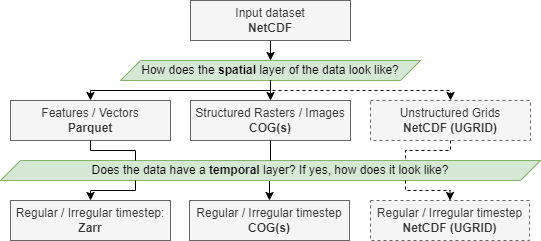

The diagram above was exported from draw.io. Its source (the exported page's mxGraphModel, read from the mxfile embedded in the PNG):
<mxGraphModel dx="1434" dy="764" grid="1" gridSize="10" guides="1" tooltips="1" connect="1" arrows="1" fold="1" page="1" pageScale="1" pageWidth="827" pageHeight="1169" background="#ffffff" math="0" shadow="0">
  <root>
    <mxCell id="0" />
    <mxCell id="1" parent="0" />
    <mxCell id="1Mir_d_YvCkaWUUjQvEg-1" value="Input dataset&lt;br&gt;&lt;b&gt;NetCDF&lt;/b&gt;" style="rounded=0;whiteSpace=wrap;html=1;fillColor=#f5f5f5;fontColor=#333333;strokeColor=#666666;" parent="1" vertex="1">
      <mxGeometry x="210" y="20" width="160" height="40" as="geometry" />
    </mxCell>
    <mxCell id="TcDU5gYhDgEM6jfJReZE-1" value="Features / Vectors&lt;br&gt;&lt;b&gt;Parquet&lt;/b&gt;" style="rounded=0;whiteSpace=wrap;html=1;fillColor=#f5f5f5;fontColor=#333333;strokeColor=#666666;" parent="1" vertex="1">
      <mxGeometry x="30" y="120" width="160" height="40" as="geometry" />
    </mxCell>
    <mxCell id="TcDU5gYhDgEM6jfJReZE-3" value="How does the &lt;b&gt;spatial&lt;/b&gt; layer of the data look like?" style="shape=parallelogram;perimeter=parallelogramPerimeter;whiteSpace=wrap;html=1;fixedSize=1;fillColor=#d5e8d4;strokeColor=#82b366;" parent="1" vertex="1">
      <mxGeometry x="140" y="80" width="300" height="20" as="geometry" />
    </mxCell>
    <mxCell id="TcDU5gYhDgEM6jfJReZE-4" value="" style="endArrow=classic;html=1;rounded=0;exitX=0.5;exitY=1;exitDx=0;exitDy=0;entryX=0.5;entryY=0;entryDx=0;entryDy=0;" parent="1" source="1Mir_d_YvCkaWUUjQvEg-1" target="TcDU5gYhDgEM6jfJReZE-3" edge="1">
      <mxGeometry width="50" height="50" relative="1" as="geometry">
        <mxPoint x="266" y="180" as="sourcePoint" />
        <mxPoint x="316" y="130" as="targetPoint" />
      </mxGeometry>
    </mxCell>
    <mxCell id="TcDU5gYhDgEM6jfJReZE-6" value="Structured Rasters / Images&lt;br&gt;&lt;b&gt;COG(s)&lt;/b&gt;" style="rounded=0;whiteSpace=wrap;html=1;fillColor=#f5f5f5;fontColor=#333333;strokeColor=#666666;" parent="1" vertex="1">
      <mxGeometry x="210" y="120" width="160" height="40" as="geometry" />
    </mxCell>
    <mxCell id="TcDU5gYhDgEM6jfJReZE-7" value="Unstructured Grids&lt;br&gt;&lt;b&gt;NetCDF (UGRID)&lt;/b&gt;" style="rounded=0;whiteSpace=wrap;html=1;fillColor=#f5f5f5;fontColor=#333333;strokeColor=#666666;dashed=1;" parent="1" vertex="1">
      <mxGeometry x="390" y="120" width="160" height="40" as="geometry" />
    </mxCell>
    <mxCell id="TcDU5gYhDgEM6jfJReZE-59" style="edgeStyle=orthogonalEdgeStyle;rounded=0;orthogonalLoop=1;jettySize=auto;html=1;exitX=0.5;exitY=1;exitDx=0;exitDy=0;entryX=0.5;entryY=0;entryDx=0;entryDy=0;" parent="1" source="TcDU5gYhDgEM6jfJReZE-11" target="TcDU5gYhDgEM6jfJReZE-29" edge="1">
      <mxGeometry relative="1" as="geometry" />
    </mxCell>
    <mxCell id="TcDU5gYhDgEM6jfJReZE-11" value="Does the data have a &lt;b&gt;temporal&lt;/b&gt; layer? If yes, how does it look like?" style="shape=parallelogram;perimeter=parallelogramPerimeter;whiteSpace=wrap;html=1;fixedSize=1;fillColor=#d5e8d4;strokeColor=#82b366;" parent="1" vertex="1">
      <mxGeometry x="20" y="180" width="540" height="20" as="geometry" />
    </mxCell>
    <mxCell id="TcDU5gYhDgEM6jfJReZE-15" value="Regular / Irregular timestep: &lt;b&gt;Zarr&lt;/b&gt;" style="rounded=0;whiteSpace=wrap;html=1;fillColor=#f5f5f5;fontColor=#333333;strokeColor=#666666;" parent="1" vertex="1">
      <mxGeometry x="30" y="220" width="160" height="40" as="geometry" />
    </mxCell>
    <mxCell id="TcDU5gYhDgEM6jfJReZE-29" value="Regular / Irregular timestep&lt;br&gt;&lt;b&gt;COG(s)&lt;/b&gt;" style="rounded=0;whiteSpace=wrap;html=1;fillColor=#f5f5f5;fontColor=#333333;strokeColor=#666666;" parent="1" vertex="1">
      <mxGeometry x="209" y="220" width="160" height="40" as="geometry" />
    </mxCell>
    <mxCell id="TcDU5gYhDgEM6jfJReZE-30" value="Regular / Irregular timestep&lt;br&gt;&lt;b&gt;NetCDF (UGRID)&lt;/b&gt;" style="rounded=0;whiteSpace=wrap;html=1;fillColor=#f5f5f5;fontColor=#333333;strokeColor=#666666;dashed=1;" parent="1" vertex="1">
      <mxGeometry x="390" y="220" width="159" height="40" as="geometry" />
    </mxCell>
    <mxCell id="TcDU5gYhDgEM6jfJReZE-39" value="" style="edgeStyle=elbowEdgeStyle;elbow=vertical;endArrow=classic;html=1;rounded=0;exitX=0.5;exitY=1;exitDx=0;exitDy=0;entryX=0.5;entryY=0;entryDx=0;entryDy=0;dashed=1;" parent="1" source="TcDU5gYhDgEM6jfJReZE-3" target="TcDU5gYhDgEM6jfJReZE-7" edge="1">
      <mxGeometry width="50" height="50" relative="1" as="geometry">
        <mxPoint x="20" y="320" as="sourcePoint" />
        <mxPoint x="70" y="270" as="targetPoint" />
      </mxGeometry>
    </mxCell>
    <mxCell id="TcDU5gYhDgEM6jfJReZE-40" value="" style="edgeStyle=elbowEdgeStyle;elbow=vertical;endArrow=classic;html=1;rounded=0;exitX=0.5;exitY=1;exitDx=0;exitDy=0;entryX=0.5;entryY=0;entryDx=0;entryDy=0;" parent="1" source="TcDU5gYhDgEM6jfJReZE-3" target="TcDU5gYhDgEM6jfJReZE-6" edge="1">
      <mxGeometry width="50" height="50" relative="1" as="geometry">
        <mxPoint x="300" y="110" as="sourcePoint" />
        <mxPoint x="470" y="150" as="targetPoint" />
      </mxGeometry>
    </mxCell>
    <mxCell id="TcDU5gYhDgEM6jfJReZE-41" value="" style="edgeStyle=elbowEdgeStyle;elbow=vertical;endArrow=classic;html=1;rounded=0;exitX=0.5;exitY=1;exitDx=0;exitDy=0;entryX=0.5;entryY=0;entryDx=0;entryDy=0;" parent="1" source="TcDU5gYhDgEM6jfJReZE-3" target="TcDU5gYhDgEM6jfJReZE-1" edge="1">
      <mxGeometry width="50" height="50" relative="1" as="geometry">
        <mxPoint x="300" y="110" as="sourcePoint" />
        <mxPoint x="470" y="150" as="targetPoint" />
      </mxGeometry>
    </mxCell>
    <mxCell id="TcDU5gYhDgEM6jfJReZE-45" value="" style="endArrow=none;html=1;rounded=0;exitX=0.5;exitY=1;exitDx=0;exitDy=0;endFill=0;" parent="1" source="TcDU5gYhDgEM6jfJReZE-6" target="TcDU5gYhDgEM6jfJReZE-11" edge="1">
      <mxGeometry width="50" height="50" relative="1" as="geometry">
        <mxPoint x="20" y="310" as="sourcePoint" />
        <mxPoint x="70" y="260" as="targetPoint" />
      </mxGeometry>
    </mxCell>
    <mxCell id="TcDU5gYhDgEM6jfJReZE-57" value="" style="edgeStyle=elbowEdgeStyle;elbow=vertical;endArrow=classic;html=1;rounded=0;exitX=0.25;exitY=1;exitDx=0;exitDy=0;entryX=0.5;entryY=0;entryDx=0;entryDy=0;" parent="1" source="TcDU5gYhDgEM6jfJReZE-11" target="TcDU5gYhDgEM6jfJReZE-15" edge="1">
      <mxGeometry width="50" height="50" relative="1" as="geometry">
        <mxPoint x="-11" y="300" as="sourcePoint" />
        <mxPoint x="39" y="250" as="targetPoint" />
      </mxGeometry>
    </mxCell>
    <mxCell id="TcDU5gYhDgEM6jfJReZE-61" value="" style="edgeStyle=elbowEdgeStyle;elbow=vertical;endArrow=classic;html=1;rounded=0;exitX=0.75;exitY=1;exitDx=0;exitDy=0;entryX=0.5;entryY=0;entryDx=0;entryDy=0;dashed=1;" parent="1" source="TcDU5gYhDgEM6jfJReZE-11" target="TcDU5gYhDgEM6jfJReZE-30" edge="1">
      <mxGeometry width="50" height="50" relative="1" as="geometry">
        <mxPoint x="-11" y="300" as="sourcePoint" />
        <mxPoint x="39" y="250" as="targetPoint" />
      </mxGeometry>
    </mxCell>
    <mxCell id="TcDU5gYhDgEM6jfJReZE-62" value="" style="edgeStyle=elbowEdgeStyle;elbow=vertical;endArrow=none;html=1;rounded=0;exitX=0.5;exitY=1;exitDx=0;exitDy=0;entryX=0.25;entryY=0;entryDx=0;entryDy=0;endFill=0;" parent="1" source="TcDU5gYhDgEM6jfJReZE-1" target="TcDU5gYhDgEM6jfJReZE-11" edge="1">
      <mxGeometry width="50" height="50" relative="1" as="geometry">
        <mxPoint x="-11" y="300" as="sourcePoint" />
        <mxPoint x="39" y="250" as="targetPoint" />
      </mxGeometry>
    </mxCell>
    <mxCell id="TcDU5gYhDgEM6jfJReZE-63" value="" style="edgeStyle=elbowEdgeStyle;elbow=vertical;endArrow=none;html=1;rounded=0;exitX=0.5;exitY=1;exitDx=0;exitDy=0;entryX=0.75;entryY=0;entryDx=0;entryDy=0;endFill=0;dashed=1;" parent="1" source="TcDU5gYhDgEM6jfJReZE-7" target="TcDU5gYhDgEM6jfJReZE-11" edge="1">
      <mxGeometry width="50" height="50" relative="1" as="geometry">
        <mxPoint x="-11" y="300" as="sourcePoint" />
        <mxPoint x="39" y="250" as="targetPoint" />
      </mxGeometry>
    </mxCell>
  </root>
</mxGraphModel>